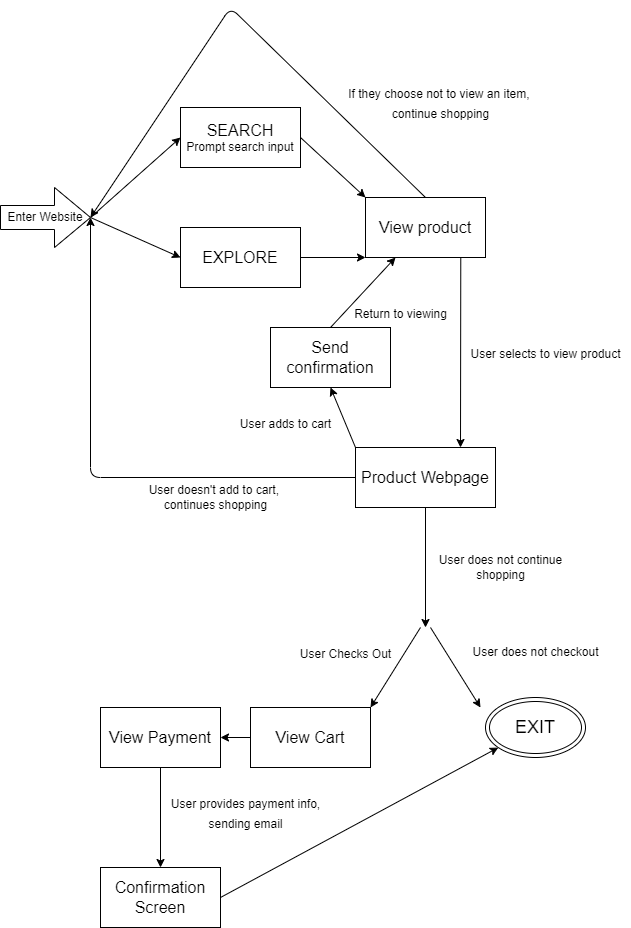

The diagram above was exported from draw.io. Its source (the exported page's mxGraphModel, read from the mxfile embedded in the PNG):
<mxGraphModel dx="1684" dy="1050" grid="1" gridSize="10" guides="1" tooltips="1" connect="1" arrows="1" fold="1" page="1" pageScale="1" pageWidth="850" pageHeight="1100" math="0" shadow="0">
  <root>
    <mxCell id="0" />
    <mxCell id="1" parent="0" />
    <mxCell id="4" style="edgeStyle=none;html=1;exitX=1;exitY=0.5;exitDx=0;exitDy=0;exitPerimeter=0;entryX=0;entryY=0.5;entryDx=0;entryDy=0;" edge="1" parent="1" source="2" target="6">
      <mxGeometry relative="1" as="geometry">
        <mxPoint x="160" y="160" as="targetPoint" />
      </mxGeometry>
    </mxCell>
    <mxCell id="5" style="edgeStyle=none;html=1;exitX=1;exitY=0.5;exitDx=0;exitDy=0;exitPerimeter=0;entryX=0;entryY=0.5;entryDx=0;entryDy=0;" edge="1" parent="1" source="2" target="7">
      <mxGeometry relative="1" as="geometry">
        <mxPoint x="160" y="320" as="targetPoint" />
      </mxGeometry>
    </mxCell>
    <mxCell id="2" value="Enter Website" style="shape=singleArrow;whiteSpace=wrap;html=1;arrowWidth=0.4;arrowSize=0.4;" vertex="1" parent="1">
      <mxGeometry y="200" width="90" height="60" as="geometry" />
    </mxCell>
    <mxCell id="9" style="edgeStyle=none;html=1;exitX=1;exitY=0.5;exitDx=0;exitDy=0;entryX=0;entryY=0;entryDx=0;entryDy=0;fontSize=16;" edge="1" parent="1" source="6" target="8">
      <mxGeometry relative="1" as="geometry" />
    </mxCell>
    <mxCell id="6" value="&lt;font style=&quot;font-size: 16px;&quot;&gt;SEARCH&lt;br&gt;&lt;/font&gt;Prompt search input" style="whiteSpace=wrap;html=1;" vertex="1" parent="1">
      <mxGeometry x="180" y="120" width="120" height="60" as="geometry" />
    </mxCell>
    <mxCell id="10" style="edgeStyle=none;html=1;exitX=1;exitY=0.5;exitDx=0;exitDy=0;entryX=0;entryY=1;entryDx=0;entryDy=0;fontSize=16;" edge="1" parent="1" source="7" target="8">
      <mxGeometry relative="1" as="geometry" />
    </mxCell>
    <mxCell id="7" value="&lt;span style=&quot;font-size: 16px;&quot;&gt;EXPLORE&lt;br&gt;&lt;/span&gt;" style="whiteSpace=wrap;html=1;" vertex="1" parent="1">
      <mxGeometry x="180" y="240" width="120" height="60" as="geometry" />
    </mxCell>
    <mxCell id="11" style="edgeStyle=none;html=1;exitX=0.794;exitY=0.999;exitDx=0;exitDy=0;fontSize=16;entryX=0.75;entryY=0;entryDx=0;entryDy=0;exitPerimeter=0;" edge="1" parent="1" source="8" target="16">
      <mxGeometry relative="1" as="geometry">
        <mxPoint x="424.8421052631579" y="400" as="targetPoint" />
      </mxGeometry>
    </mxCell>
    <mxCell id="8" value="View product" style="whiteSpace=wrap;html=1;fontSize=16;" vertex="1" parent="1">
      <mxGeometry x="365" y="210" width="120" height="60" as="geometry" />
    </mxCell>
    <mxCell id="12" value="&lt;font style=&quot;font-size: 12px;&quot;&gt;User selects to view product&lt;/font&gt;" style="text;html=1;align=center;verticalAlign=middle;resizable=0;points=[];autosize=1;strokeColor=none;fillColor=none;fontSize=16;" vertex="1" parent="1">
      <mxGeometry x="460" y="350" width="170" height="30" as="geometry" />
    </mxCell>
    <mxCell id="13" style="edgeStyle=none;html=1;exitX=0.5;exitY=0;exitDx=0;exitDy=0;entryX=1;entryY=0.5;entryDx=0;entryDy=0;fontSize=16;entryPerimeter=0;" edge="1" parent="1" source="8" target="2">
      <mxGeometry relative="1" as="geometry">
        <Array as="points">
          <mxPoint x="230" y="20" />
        </Array>
      </mxGeometry>
    </mxCell>
    <mxCell id="14" value="&lt;font style=&quot;font-size: 12px;&quot;&gt;If they choose not to view an item, &lt;br&gt;continue shopping&lt;/font&gt;" style="text;html=1;align=center;verticalAlign=middle;resizable=0;points=[];autosize=1;strokeColor=none;fillColor=none;fontSize=16;shadow=0;strokeWidth=2;" vertex="1" parent="1">
      <mxGeometry x="340" y="90" width="200" height="50" as="geometry" />
    </mxCell>
    <mxCell id="21" style="edgeStyle=none;html=1;exitX=0;exitY=0;exitDx=0;exitDy=0;entryX=0.5;entryY=1;entryDx=0;entryDy=0;fontSize=16;" edge="1" parent="1" source="16" target="20">
      <mxGeometry relative="1" as="geometry" />
    </mxCell>
    <mxCell id="26" style="edgeStyle=none;html=1;exitX=0;exitY=0.5;exitDx=0;exitDy=0;entryX=1;entryY=0.5;entryDx=0;entryDy=0;fontSize=12;entryPerimeter=0;" edge="1" parent="1" source="16" target="2">
      <mxGeometry relative="1" as="geometry">
        <Array as="points">
          <mxPoint x="90" y="490" />
        </Array>
      </mxGeometry>
    </mxCell>
    <mxCell id="29" style="edgeStyle=none;html=1;exitX=0.5;exitY=1;exitDx=0;exitDy=0;fontSize=12;" edge="1" parent="1" source="16">
      <mxGeometry relative="1" as="geometry">
        <mxPoint x="425" y="640" as="targetPoint" />
      </mxGeometry>
    </mxCell>
    <mxCell id="16" value="&lt;font style=&quot;font-size: 16px;&quot;&gt;Product Webpage&lt;/font&gt;" style="whiteSpace=wrap;html=1;shadow=0;strokeWidth=1;fontSize=12;" vertex="1" parent="1">
      <mxGeometry x="355" y="460" width="140" height="60" as="geometry" />
    </mxCell>
    <mxCell id="23" style="edgeStyle=none;html=1;exitX=0.5;exitY=0;exitDx=0;exitDy=0;entryX=0.25;entryY=1;entryDx=0;entryDy=0;fontSize=16;" edge="1" parent="1" source="20" target="8">
      <mxGeometry relative="1" as="geometry" />
    </mxCell>
    <mxCell id="20" value="Send confirmation" style="whiteSpace=wrap;html=1;shadow=0;strokeWidth=1;fontSize=16;" vertex="1" parent="1">
      <mxGeometry x="270" y="340" width="120" height="60" as="geometry" />
    </mxCell>
    <mxCell id="22" value="&lt;font style=&quot;font-size: 12px;&quot;&gt;User adds to cart&lt;/font&gt;" style="text;html=1;align=center;verticalAlign=middle;resizable=0;points=[];autosize=1;strokeColor=none;fillColor=none;fontSize=16;" vertex="1" parent="1">
      <mxGeometry x="230" y="420" width="110" height="30" as="geometry" />
    </mxCell>
    <mxCell id="24" value="&lt;font style=&quot;font-size: 12px;&quot;&gt;Return to viewing&lt;/font&gt;" style="text;html=1;align=center;verticalAlign=middle;resizable=0;points=[];autosize=1;strokeColor=none;fillColor=none;fontSize=16;" vertex="1" parent="1">
      <mxGeometry x="340" y="310" width="120" height="30" as="geometry" />
    </mxCell>
    <mxCell id="27" value="User doesn't add to cart, &lt;br&gt;continues shopping" style="text;html=1;align=center;verticalAlign=middle;resizable=0;points=[];autosize=1;strokeColor=none;fillColor=none;fontSize=12;" vertex="1" parent="1">
      <mxGeometry x="140" y="490" width="150" height="40" as="geometry" />
    </mxCell>
    <mxCell id="30" value="User does not continue&lt;br&gt;shopping&lt;br&gt;" style="text;html=1;align=center;verticalAlign=middle;resizable=0;points=[];autosize=1;strokeColor=none;fillColor=none;fontSize=12;" vertex="1" parent="1">
      <mxGeometry x="425" y="560" width="150" height="40" as="geometry" />
    </mxCell>
    <mxCell id="31" value="" style="edgeStyle=none;orthogonalLoop=1;jettySize=auto;html=1;fontSize=12;" edge="1" parent="1">
      <mxGeometry width="100" relative="1" as="geometry">
        <mxPoint x="430" y="640" as="sourcePoint" />
        <mxPoint x="480" y="720" as="targetPoint" />
        <Array as="points" />
      </mxGeometry>
    </mxCell>
    <mxCell id="32" value="User does not checkout" style="text;html=1;align=center;verticalAlign=middle;resizable=0;points=[];autosize=1;strokeColor=none;fillColor=none;fontSize=12;" vertex="1" parent="1">
      <mxGeometry x="460" y="650" width="150" height="30" as="geometry" />
    </mxCell>
    <mxCell id="34" value="&lt;font style=&quot;&quot;&gt;&lt;font style=&quot;font-size: 18px;&quot;&gt;EXIT&lt;/font&gt;&lt;br&gt;&lt;/font&gt;" style="ellipse;shape=doubleEllipse;whiteSpace=wrap;html=1;shadow=0;strokeWidth=1;fontSize=12;" vertex="1" parent="1">
      <mxGeometry x="485" y="710" width="100" height="60" as="geometry" />
    </mxCell>
    <mxCell id="35" value="" style="edgeStyle=none;orthogonalLoop=1;jettySize=auto;html=1;fontSize=12;" edge="1" parent="1">
      <mxGeometry width="100" relative="1" as="geometry">
        <mxPoint x="420" y="640" as="sourcePoint" />
        <mxPoint x="370" y="720" as="targetPoint" />
        <Array as="points" />
      </mxGeometry>
    </mxCell>
    <mxCell id="36" value="&lt;font style=&quot;font-size: 12px;&quot;&gt;User Checks Out&lt;/font&gt;" style="text;html=1;align=center;verticalAlign=middle;resizable=0;points=[];autosize=1;strokeColor=none;fillColor=none;fontSize=18;" vertex="1" parent="1">
      <mxGeometry x="290" y="645" width="110" height="40" as="geometry" />
    </mxCell>
    <mxCell id="39" style="edgeStyle=none;html=1;exitX=0;exitY=0.5;exitDx=0;exitDy=0;entryX=1;entryY=0.5;entryDx=0;entryDy=0;fontSize=16;" edge="1" parent="1" source="37" target="38">
      <mxGeometry relative="1" as="geometry" />
    </mxCell>
    <mxCell id="37" value="&lt;font style=&quot;font-size: 16px;&quot;&gt;View Cart&lt;/font&gt;" style="whiteSpace=wrap;html=1;shadow=0;strokeWidth=1;fontSize=12;" vertex="1" parent="1">
      <mxGeometry x="250" y="720" width="120" height="60" as="geometry" />
    </mxCell>
    <mxCell id="40" style="edgeStyle=none;html=1;exitX=0.5;exitY=1;exitDx=0;exitDy=0;fontSize=16;" edge="1" parent="1" source="38">
      <mxGeometry relative="1" as="geometry">
        <mxPoint x="160" y="880" as="targetPoint" />
      </mxGeometry>
    </mxCell>
    <mxCell id="38" value="View Payment" style="whiteSpace=wrap;html=1;shadow=0;strokeWidth=1;fontSize=16;" vertex="1" parent="1">
      <mxGeometry x="100" y="720" width="120" height="60" as="geometry" />
    </mxCell>
    <mxCell id="41" value="&lt;font style=&quot;font-size: 12px;&quot;&gt;User provides payment info,&lt;br&gt;sending email&lt;br&gt;&lt;/font&gt;" style="text;html=1;align=center;verticalAlign=middle;resizable=0;points=[];autosize=1;strokeColor=none;fillColor=none;fontSize=16;" vertex="1" parent="1">
      <mxGeometry x="160" y="800" width="170" height="50" as="geometry" />
    </mxCell>
    <mxCell id="43" style="edgeStyle=none;html=1;exitX=1;exitY=0.5;exitDx=0;exitDy=0;fontSize=16;" edge="1" parent="1" source="42" target="34">
      <mxGeometry relative="1" as="geometry" />
    </mxCell>
    <mxCell id="42" value="&lt;font style=&quot;font-size: 16px;&quot;&gt;Confirmation Screen&lt;/font&gt;" style="whiteSpace=wrap;html=1;shadow=0;strokeWidth=1;fontSize=12;" vertex="1" parent="1">
      <mxGeometry x="100" y="880" width="120" height="60" as="geometry" />
    </mxCell>
  </root>
</mxGraphModel>